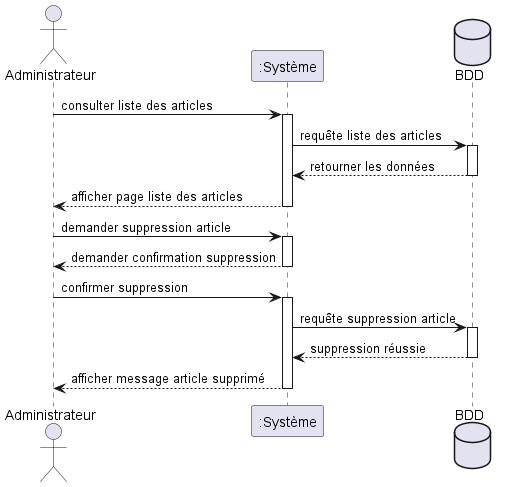

The diagram above was rendered by PlantUML. Its source (embedded in the PNG):
@startuml Gestion articles
actor Administrateur as Admin
participant ":Système" as Systeme
database BDD


Admin -> Systeme : consulter liste des articles
activate Systeme
Systeme -> BDD : requête liste des articles
activate BDD
BDD --> Systeme : retourner les données
deactivate BDD
Systeme --> Admin : afficher page liste des articles
deactivate Systeme
Admin -> Systeme : demander suppression article
activate Systeme
Systeme --> Admin : demander confirmation suppression
deactivate Systeme
Admin -> Systeme : confirmer suppression
activate Systeme
Systeme -> BDD : requête suppression article
activate BDD
BDD --> Systeme : suppression réussie 
deactivate BDD
Systeme --> Admin : afficher message article supprimé
deactivate Systeme


@enduml